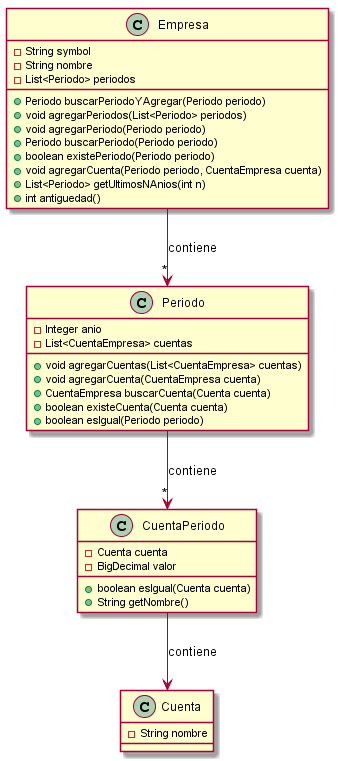

The diagram above was rendered by PlantUML. Its source (embedded in the PNG):
@startuml
class Empresa [[java:model.Empresa]] {
	-String symbol
	-String nombre
	-List<Periodo> periodos
	+Periodo buscarPeriodoYAgregar(Periodo periodo)
	+void agregarPeriodos(List<Periodo> periodos)
	+void agregarPeriodo(Periodo periodo)
	+Periodo buscarPeriodo(Periodo periodo)
	+boolean existePeriodo(Periodo periodo)
	+void agregarCuenta(Periodo periodo, CuentaEmpresa cuenta)
	+List<Periodo> getUltimosNAnios(int n)
	+int antiguedad()
}

class Periodo [[java:model.Periodo]] {
	-Integer anio
	-List<CuentaEmpresa> cuentas
	+void agregarCuentas(List<CuentaEmpresa> cuentas)
	+void agregarCuenta(CuentaEmpresa cuenta)
	+CuentaEmpresa buscarCuenta(Cuenta cuenta)
	+boolean existeCuenta(Cuenta cuenta)
	+boolean esIgual(Periodo periodo)
}

class Cuenta [[java:model.Cuenta]] {
	-String nombre
}

class CuentaPeriodo [[java:model.CuentaPeriodo]] {
	-Cuenta cuenta
	-BigDecimal valor
	+boolean esIgual(Cuenta cuenta)
	+String getNombre()
}

CuentaPeriodo --> Cuenta : contiene
Empresa --> "*" Periodo : contiene
Periodo --> "*" CuentaPeriodo : contiene

@enduml